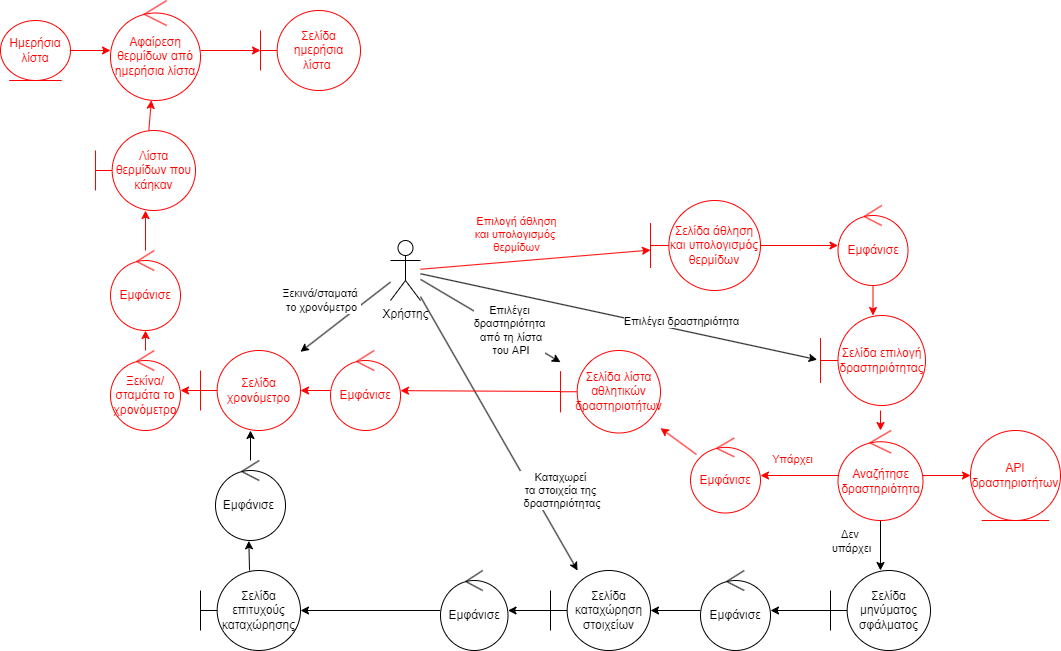

The diagram above was exported from draw.io. Its source (the exported page's mxGraphModel, read from the mxfile embedded in the PNG):
<mxGraphModel dx="1418" dy="828" grid="1" gridSize="10" guides="1" tooltips="1" connect="1" arrows="1" fold="1" page="1" pageScale="1" pageWidth="1169" pageHeight="1654" math="0" shadow="0">
  <root>
    <mxCell id="0" />
    <mxCell id="1" parent="0" />
    <mxCell id="W5RsYogn2YQ9vcaaKfSq-3" value="" style="edgeStyle=none;rounded=0;orthogonalLoop=1;jettySize=auto;html=1;strokeColor=#FF0000;" parent="1" source="W5RsYogn2YQ9vcaaKfSq-1" target="W5RsYogn2YQ9vcaaKfSq-2" edge="1">
      <mxGeometry relative="1" as="geometry" />
    </mxCell>
    <mxCell id="W5RsYogn2YQ9vcaaKfSq-5" value="&lt;font color=&quot;#ff0000&quot;&gt;Επιλογή άθληση&lt;br&gt;και υπολογισμός&amp;nbsp;&lt;br&gt;θερμίδων&lt;/font&gt;" style="edgeLabel;html=1;align=center;verticalAlign=middle;resizable=0;points=[];" parent="W5RsYogn2YQ9vcaaKfSq-3" vertex="1" connectable="0">
      <mxGeometry x="-0.4314" relative="1" as="geometry">
        <mxPoint x="30" y="-30" as="offset" />
      </mxGeometry>
    </mxCell>
    <mxCell id="W5RsYogn2YQ9vcaaKfSq-11" value="" style="edgeStyle=none;rounded=0;orthogonalLoop=1;jettySize=auto;html=1;entryX=-0.032;entryY=0.491;entryDx=0;entryDy=0;entryPerimeter=0;" parent="1" source="W5RsYogn2YQ9vcaaKfSq-1" target="W5RsYogn2YQ9vcaaKfSq-9" edge="1">
      <mxGeometry relative="1" as="geometry">
        <mxPoint x="530" y="369.5" as="sourcePoint" />
        <mxPoint x="787.5" y="369.5" as="targetPoint" />
      </mxGeometry>
    </mxCell>
    <mxCell id="W5RsYogn2YQ9vcaaKfSq-12" value="Επιλέγει δραστηριότητα" style="edgeLabel;html=1;align=center;verticalAlign=middle;resizable=0;points=[];" parent="W5RsYogn2YQ9vcaaKfSq-11" vertex="1" connectable="0">
      <mxGeometry x="0.3111" y="1" relative="1" as="geometry">
        <mxPoint y="-8" as="offset" />
      </mxGeometry>
    </mxCell>
    <mxCell id="W5RsYogn2YQ9vcaaKfSq-22" value="" style="edgeStyle=none;rounded=0;orthogonalLoop=1;jettySize=auto;html=1;" parent="1" source="W5RsYogn2YQ9vcaaKfSq-1" target="W5RsYogn2YQ9vcaaKfSq-20" edge="1">
      <mxGeometry relative="1" as="geometry" />
    </mxCell>
    <mxCell id="W5RsYogn2YQ9vcaaKfSq-23" value="Επιλέγει &lt;br&gt;δραστηριότητα&lt;br&gt;&amp;nbsp;από τη λίστα&lt;br&gt;&amp;nbsp;του API" style="edgeLabel;html=1;align=center;verticalAlign=middle;resizable=0;points=[];" parent="W5RsYogn2YQ9vcaaKfSq-22" vertex="1" connectable="0">
      <mxGeometry x="0.2118" y="-2" relative="1" as="geometry">
        <mxPoint x="4" y="-1" as="offset" />
      </mxGeometry>
    </mxCell>
    <mxCell id="W5RsYogn2YQ9vcaaKfSq-33" value="" style="edgeStyle=none;rounded=0;orthogonalLoop=1;jettySize=auto;html=1;" parent="1" source="W5RsYogn2YQ9vcaaKfSq-1" target="W5RsYogn2YQ9vcaaKfSq-31" edge="1">
      <mxGeometry relative="1" as="geometry" />
    </mxCell>
    <mxCell id="W5RsYogn2YQ9vcaaKfSq-34" value="Καταχωρεί &lt;br&gt;τα στοιχεία της&lt;br&gt;&amp;nbsp;δραστηριότητας" style="edgeLabel;html=1;align=center;verticalAlign=middle;resizable=0;points=[];" parent="W5RsYogn2YQ9vcaaKfSq-33" vertex="1" connectable="0">
      <mxGeometry x="0.1835" y="1" relative="1" as="geometry">
        <mxPoint x="46" y="32" as="offset" />
      </mxGeometry>
    </mxCell>
    <mxCell id="W5RsYogn2YQ9vcaaKfSq-43" value="" style="edgeStyle=none;rounded=0;orthogonalLoop=1;jettySize=auto;html=1;" parent="1" source="W5RsYogn2YQ9vcaaKfSq-1" target="W5RsYogn2YQ9vcaaKfSq-42" edge="1">
      <mxGeometry relative="1" as="geometry" />
    </mxCell>
    <mxCell id="W5RsYogn2YQ9vcaaKfSq-51" value="Ξεκινά/σταματά&amp;nbsp;&lt;br&gt;το χρονόμετρο" style="edgeLabel;html=1;align=center;verticalAlign=middle;resizable=0;points=[];" parent="W5RsYogn2YQ9vcaaKfSq-43" vertex="1" connectable="0">
      <mxGeometry x="-0.4128" y="4" relative="1" as="geometry">
        <mxPoint x="-46" y="-5" as="offset" />
      </mxGeometry>
    </mxCell>
    <mxCell id="W5RsYogn2YQ9vcaaKfSq-1" value="Χρήστης" style="shape=umlActor;verticalLabelPosition=bottom;verticalAlign=top;html=1;outlineConnect=0;" parent="1" vertex="1">
      <mxGeometry x="420" y="250" width="30" height="60" as="geometry" />
    </mxCell>
    <mxCell id="W5RsYogn2YQ9vcaaKfSq-8" value="" style="edgeStyle=none;rounded=0;orthogonalLoop=1;jettySize=auto;html=1;strokeColor=#FF0000;" parent="1" source="W5RsYogn2YQ9vcaaKfSq-2" target="W5RsYogn2YQ9vcaaKfSq-7" edge="1">
      <mxGeometry relative="1" as="geometry" />
    </mxCell>
    <mxCell id="W5RsYogn2YQ9vcaaKfSq-2" value="&lt;font color=&quot;#ff0000&quot;&gt;Σελίδα άθληση και υπολογισμός θερμίδων&lt;/font&gt;" style="shape=umlBoundary;whiteSpace=wrap;html=1;strokeColor=#FF0000;" parent="1" vertex="1">
      <mxGeometry x="680" y="210" width="110" height="90" as="geometry" />
    </mxCell>
    <mxCell id="W5RsYogn2YQ9vcaaKfSq-10" value="" style="edgeStyle=none;rounded=0;orthogonalLoop=1;jettySize=auto;html=1;strokeColor=#FF0000;" parent="1" source="W5RsYogn2YQ9vcaaKfSq-7" target="W5RsYogn2YQ9vcaaKfSq-9" edge="1">
      <mxGeometry relative="1" as="geometry" />
    </mxCell>
    <mxCell id="W5RsYogn2YQ9vcaaKfSq-7" value="&lt;font color=&quot;#ff0000&quot;&gt;Εμφάνισε&lt;/font&gt;" style="ellipse;shape=umlControl;whiteSpace=wrap;html=1;strokeColor=#FF0000;" parent="1" vertex="1">
      <mxGeometry x="867.5" y="215" width="70" height="80" as="geometry" />
    </mxCell>
    <mxCell id="W5RsYogn2YQ9vcaaKfSq-15" value="" style="edgeStyle=none;rounded=0;orthogonalLoop=1;jettySize=auto;html=1;strokeColor=#FF0000;" parent="1" target="W5RsYogn2YQ9vcaaKfSq-14" edge="1">
      <mxGeometry relative="1" as="geometry">
        <mxPoint x="910" y="420" as="sourcePoint" />
      </mxGeometry>
    </mxCell>
    <mxCell id="W5RsYogn2YQ9vcaaKfSq-9" value="&lt;font color=&quot;#ff0000&quot;&gt;Σελίδα επιλογή δραστηριότητας&lt;/font&gt;" style="shape=umlBoundary;whiteSpace=wrap;html=1;strokeColor=#FF0000;" parent="1" vertex="1">
      <mxGeometry x="850" y="325" width="105" height="90" as="geometry" />
    </mxCell>
    <mxCell id="W5RsYogn2YQ9vcaaKfSq-17" value="" style="edgeStyle=none;rounded=0;orthogonalLoop=1;jettySize=auto;html=1;strokeColor=#FF0000;" parent="1" source="W5RsYogn2YQ9vcaaKfSq-14" target="W5RsYogn2YQ9vcaaKfSq-16" edge="1">
      <mxGeometry relative="1" as="geometry" />
    </mxCell>
    <mxCell id="W5RsYogn2YQ9vcaaKfSq-19" value="" style="edgeStyle=none;rounded=0;orthogonalLoop=1;jettySize=auto;html=1;strokeColor=#FF0000;" parent="1" source="W5RsYogn2YQ9vcaaKfSq-14" target="W5RsYogn2YQ9vcaaKfSq-18" edge="1">
      <mxGeometry relative="1" as="geometry" />
    </mxCell>
    <mxCell id="W5RsYogn2YQ9vcaaKfSq-25" value="&lt;font color=&quot;#ff0000&quot;&gt;Υπάρχει&lt;/font&gt;" style="edgeLabel;html=1;align=center;verticalAlign=middle;resizable=0;points=[];" parent="W5RsYogn2YQ9vcaaKfSq-19" vertex="1" connectable="0">
      <mxGeometry x="-0.5158" y="2" relative="1" as="geometry">
        <mxPoint x="-27" y="-19" as="offset" />
      </mxGeometry>
    </mxCell>
    <mxCell id="W5RsYogn2YQ9vcaaKfSq-27" value="" style="edgeStyle=none;rounded=0;orthogonalLoop=1;jettySize=auto;html=1;" parent="1" source="W5RsYogn2YQ9vcaaKfSq-14" target="W5RsYogn2YQ9vcaaKfSq-26" edge="1">
      <mxGeometry relative="1" as="geometry" />
    </mxCell>
    <mxCell id="W5RsYogn2YQ9vcaaKfSq-28" value="Δεν&amp;nbsp;&lt;br&gt;υπάρχει" style="edgeLabel;html=1;align=center;verticalAlign=middle;resizable=0;points=[];" parent="W5RsYogn2YQ9vcaaKfSq-27" vertex="1" connectable="0">
      <mxGeometry x="-0.4667" y="-1" relative="1" as="geometry">
        <mxPoint x="-29" y="7" as="offset" />
      </mxGeometry>
    </mxCell>
    <mxCell id="W5RsYogn2YQ9vcaaKfSq-14" value="&lt;font color=&quot;#ff0000&quot;&gt;Αναζήτησε δραστηριότητα&lt;/font&gt;" style="ellipse;shape=umlControl;whiteSpace=wrap;html=1;strokeColor=#FF0000;" parent="1" vertex="1">
      <mxGeometry x="867.5" y="440" width="85" height="90" as="geometry" />
    </mxCell>
    <mxCell id="W5RsYogn2YQ9vcaaKfSq-16" value="&lt;font color=&quot;#ff0000&quot;&gt;ΑPI δραστηριοτήτων&lt;/font&gt;" style="ellipse;shape=umlEntity;whiteSpace=wrap;html=1;strokeColor=#FF0000;" parent="1" vertex="1">
      <mxGeometry x="1000" y="440" width="90" height="90" as="geometry" />
    </mxCell>
    <mxCell id="W5RsYogn2YQ9vcaaKfSq-21" value="" style="edgeStyle=none;rounded=0;orthogonalLoop=1;jettySize=auto;html=1;strokeColor=#FF0000;" parent="1" source="W5RsYogn2YQ9vcaaKfSq-18" target="W5RsYogn2YQ9vcaaKfSq-20" edge="1">
      <mxGeometry relative="1" as="geometry" />
    </mxCell>
    <mxCell id="W5RsYogn2YQ9vcaaKfSq-18" value="&lt;font color=&quot;#ff0000&quot;&gt;Εμφάνισε&lt;/font&gt;" style="ellipse;shape=umlControl;whiteSpace=wrap;html=1;strokeColor=#FF0000;" parent="1" vertex="1">
      <mxGeometry x="720" y="447.5" width="70" height="75" as="geometry" />
    </mxCell>
    <mxCell id="W5RsYogn2YQ9vcaaKfSq-48" value="" style="edgeStyle=none;rounded=0;orthogonalLoop=1;jettySize=auto;html=1;strokeColor=#FF0000;" parent="1" source="W5RsYogn2YQ9vcaaKfSq-20" target="W5RsYogn2YQ9vcaaKfSq-44" edge="1">
      <mxGeometry relative="1" as="geometry" />
    </mxCell>
    <mxCell id="W5RsYogn2YQ9vcaaKfSq-20" value="&lt;font color=&quot;#ff0000&quot; style=&quot;font-size: 12px;&quot;&gt;Σελίδα λίστα αθλητικών δραστηριοτήτων&lt;/font&gt;" style="shape=umlBoundary;whiteSpace=wrap;html=1;strokeColor=#FF0000;" parent="1" vertex="1">
      <mxGeometry x="590" y="360" width="100" height="82.5" as="geometry" />
    </mxCell>
    <mxCell id="W5RsYogn2YQ9vcaaKfSq-30" value="" style="edgeStyle=none;rounded=0;orthogonalLoop=1;jettySize=auto;html=1;" parent="1" source="W5RsYogn2YQ9vcaaKfSq-26" target="W5RsYogn2YQ9vcaaKfSq-29" edge="1">
      <mxGeometry relative="1" as="geometry" />
    </mxCell>
    <mxCell id="W5RsYogn2YQ9vcaaKfSq-26" value="Σελίδα μηνύματος σφάλματος" style="shape=umlBoundary;whiteSpace=wrap;html=1;" parent="1" vertex="1">
      <mxGeometry x="860" y="580" width="100" height="80" as="geometry" />
    </mxCell>
    <mxCell id="W5RsYogn2YQ9vcaaKfSq-32" value="" style="edgeStyle=none;rounded=0;orthogonalLoop=1;jettySize=auto;html=1;" parent="1" source="W5RsYogn2YQ9vcaaKfSq-29" target="W5RsYogn2YQ9vcaaKfSq-31" edge="1">
      <mxGeometry relative="1" as="geometry" />
    </mxCell>
    <mxCell id="W5RsYogn2YQ9vcaaKfSq-29" value="Εμφάνισε" style="ellipse;shape=umlControl;whiteSpace=wrap;html=1;" parent="1" vertex="1">
      <mxGeometry x="730" y="580" width="70" height="80" as="geometry" />
    </mxCell>
    <mxCell id="W5RsYogn2YQ9vcaaKfSq-36" value="" style="edgeStyle=none;rounded=0;orthogonalLoop=1;jettySize=auto;html=1;" parent="1" source="W5RsYogn2YQ9vcaaKfSq-31" target="W5RsYogn2YQ9vcaaKfSq-35" edge="1">
      <mxGeometry relative="1" as="geometry" />
    </mxCell>
    <mxCell id="W5RsYogn2YQ9vcaaKfSq-31" value="Σελίδα καταχώρηση στοιχείων" style="shape=umlBoundary;whiteSpace=wrap;html=1;" parent="1" vertex="1">
      <mxGeometry x="580" y="580" width="100" height="80" as="geometry" />
    </mxCell>
    <mxCell id="W5RsYogn2YQ9vcaaKfSq-38" value="" style="edgeStyle=none;rounded=0;orthogonalLoop=1;jettySize=auto;html=1;" parent="1" source="W5RsYogn2YQ9vcaaKfSq-35" target="W5RsYogn2YQ9vcaaKfSq-37" edge="1">
      <mxGeometry relative="1" as="geometry" />
    </mxCell>
    <mxCell id="W5RsYogn2YQ9vcaaKfSq-35" value="Εμφάνισε" style="ellipse;shape=umlControl;whiteSpace=wrap;html=1;" parent="1" vertex="1">
      <mxGeometry x="470" y="580" width="67.5" height="80" as="geometry" />
    </mxCell>
    <mxCell id="W5RsYogn2YQ9vcaaKfSq-41" value="" style="edgeStyle=none;rounded=0;orthogonalLoop=1;jettySize=auto;html=1;entryX=0.476;entryY=1.004;entryDx=0;entryDy=0;entryPerimeter=0;" parent="1" source="W5RsYogn2YQ9vcaaKfSq-37" target="W5RsYogn2YQ9vcaaKfSq-40" edge="1">
      <mxGeometry relative="1" as="geometry">
        <mxPoint x="258.13" y="600" as="targetPoint" />
      </mxGeometry>
    </mxCell>
    <mxCell id="W5RsYogn2YQ9vcaaKfSq-37" value="Σελίδα επιτυχούς καταχώρησης" style="shape=umlBoundary;whiteSpace=wrap;html=1;" parent="1" vertex="1">
      <mxGeometry x="230" y="580" width="100" height="80" as="geometry" />
    </mxCell>
    <mxCell id="W5RsYogn2YQ9vcaaKfSq-50" value="" style="edgeStyle=none;rounded=0;orthogonalLoop=1;jettySize=auto;html=1;" parent="1" source="W5RsYogn2YQ9vcaaKfSq-40" target="W5RsYogn2YQ9vcaaKfSq-42" edge="1">
      <mxGeometry relative="1" as="geometry" />
    </mxCell>
    <mxCell id="W5RsYogn2YQ9vcaaKfSq-40" value="Εμφάνισε&amp;nbsp;" style="ellipse;shape=umlControl;whiteSpace=wrap;html=1;" parent="1" vertex="1">
      <mxGeometry x="245" y="470" width="70" height="80" as="geometry" />
    </mxCell>
    <mxCell id="W5RsYogn2YQ9vcaaKfSq-56" value="" style="edgeStyle=none;rounded=0;orthogonalLoop=1;jettySize=auto;html=1;strokeColor=#FF0000;" parent="1" source="W5RsYogn2YQ9vcaaKfSq-42" target="W5RsYogn2YQ9vcaaKfSq-55" edge="1">
      <mxGeometry relative="1" as="geometry" />
    </mxCell>
    <mxCell id="W5RsYogn2YQ9vcaaKfSq-42" value="&lt;font color=&quot;#ff0000&quot;&gt;Σελίδα χρονόμετρο&lt;/font&gt;" style="shape=umlBoundary;whiteSpace=wrap;html=1;strokeColor=#FF0000;" parent="1" vertex="1">
      <mxGeometry x="230" y="360" width="100" height="80" as="geometry" />
    </mxCell>
    <mxCell id="W5RsYogn2YQ9vcaaKfSq-49" value="" style="edgeStyle=none;rounded=0;orthogonalLoop=1;jettySize=auto;html=1;strokeColor=#FF0000;" parent="1" source="W5RsYogn2YQ9vcaaKfSq-44" target="W5RsYogn2YQ9vcaaKfSq-42" edge="1">
      <mxGeometry relative="1" as="geometry" />
    </mxCell>
    <mxCell id="W5RsYogn2YQ9vcaaKfSq-44" value="&lt;font color=&quot;#ff0000&quot;&gt;Εμφάνισε&lt;/font&gt;" style="ellipse;shape=umlControl;whiteSpace=wrap;html=1;strokeColor=#FF0000;" parent="1" vertex="1">
      <mxGeometry x="360" y="360" width="70" height="80" as="geometry" />
    </mxCell>
    <mxCell id="W5RsYogn2YQ9vcaaKfSq-58" value="" style="edgeStyle=none;rounded=0;orthogonalLoop=1;jettySize=auto;html=1;strokeColor=#FF0000;" parent="1" source="W5RsYogn2YQ9vcaaKfSq-55" target="W5RsYogn2YQ9vcaaKfSq-57" edge="1">
      <mxGeometry relative="1" as="geometry" />
    </mxCell>
    <mxCell id="W5RsYogn2YQ9vcaaKfSq-55" value="&lt;font color=&quot;#ff0000&quot;&gt;Ξεκίνα/σταμάτα το χρονόμετρο&lt;/font&gt;" style="ellipse;shape=umlControl;whiteSpace=wrap;html=1;strokeColor=#FF0000;" parent="1" vertex="1">
      <mxGeometry x="140" y="360" width="70" height="80" as="geometry" />
    </mxCell>
    <mxCell id="W5RsYogn2YQ9vcaaKfSq-61" value="" style="edgeStyle=none;rounded=0;orthogonalLoop=1;jettySize=auto;html=1;strokeColor=#FF0000;" parent="1" source="W5RsYogn2YQ9vcaaKfSq-57" target="W5RsYogn2YQ9vcaaKfSq-60" edge="1">
      <mxGeometry relative="1" as="geometry" />
    </mxCell>
    <mxCell id="W5RsYogn2YQ9vcaaKfSq-57" value="&lt;font color=&quot;#ff0000&quot;&gt;Εμφάνισε&lt;/font&gt;" style="ellipse;shape=umlControl;whiteSpace=wrap;html=1;strokeColor=#FF0000;" parent="1" vertex="1">
      <mxGeometry x="140" y="260" width="70" height="80" as="geometry" />
    </mxCell>
    <mxCell id="W5RsYogn2YQ9vcaaKfSq-64" value="" style="edgeStyle=none;rounded=0;orthogonalLoop=1;jettySize=auto;html=1;strokeColor=#FF0000;" parent="1" source="W5RsYogn2YQ9vcaaKfSq-60" target="W5RsYogn2YQ9vcaaKfSq-63" edge="1">
      <mxGeometry relative="1" as="geometry" />
    </mxCell>
    <mxCell id="W5RsYogn2YQ9vcaaKfSq-60" value="&lt;font color=&quot;#ff0000&quot;&gt;Λίστα θερμίδων που κάηκαν&lt;/font&gt;" style="shape=umlBoundary;whiteSpace=wrap;html=1;strokeColor=#FF0000;" parent="1" vertex="1">
      <mxGeometry x="125" y="140" width="100" height="80" as="geometry" />
    </mxCell>
    <mxCell id="W5RsYogn2YQ9vcaaKfSq-70" value="" style="edgeStyle=none;rounded=0;orthogonalLoop=1;jettySize=auto;html=1;strokeColor=#FF0000;" parent="1" source="W5RsYogn2YQ9vcaaKfSq-63" target="W5RsYogn2YQ9vcaaKfSq-69" edge="1">
      <mxGeometry relative="1" as="geometry" />
    </mxCell>
    <mxCell id="W5RsYogn2YQ9vcaaKfSq-63" value="&lt;font color=&quot;#ff0000&quot;&gt;Αφαίρεση θερμίδων από ημερήσια λίστα&lt;/font&gt;" style="ellipse;shape=umlControl;whiteSpace=wrap;html=1;strokeColor=#FF0000;" parent="1" vertex="1">
      <mxGeometry x="140" y="10" width="90" height="100" as="geometry" />
    </mxCell>
    <mxCell id="W5RsYogn2YQ9vcaaKfSq-68" value="" style="edgeStyle=none;rounded=0;orthogonalLoop=1;jettySize=auto;html=1;strokeColor=#FF0000;" parent="1" source="W5RsYogn2YQ9vcaaKfSq-65" target="W5RsYogn2YQ9vcaaKfSq-63" edge="1">
      <mxGeometry relative="1" as="geometry" />
    </mxCell>
    <mxCell id="W5RsYogn2YQ9vcaaKfSq-65" value="&lt;font color=&quot;#ff0000&quot;&gt;Ημερήσια λίστα&lt;/font&gt;" style="ellipse;shape=umlEntity;whiteSpace=wrap;html=1;strokeColor=#FF0000;" parent="1" vertex="1">
      <mxGeometry x="30" y="30" width="70" height="60" as="geometry" />
    </mxCell>
    <mxCell id="W5RsYogn2YQ9vcaaKfSq-69" value="&lt;font color=&quot;#ff0000&quot;&gt;Σελίδα ημερήσια λίστα&amp;nbsp;&lt;/font&gt;" style="shape=umlBoundary;whiteSpace=wrap;html=1;strokeColor=#FF0000;" parent="1" vertex="1">
      <mxGeometry x="290" y="20" width="100" height="80" as="geometry" />
    </mxCell>
  </root>
</mxGraphModel>